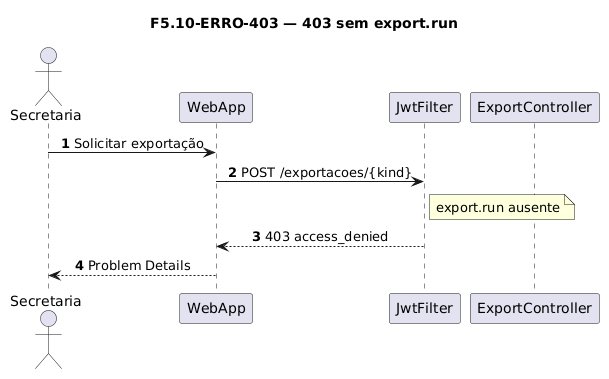

The diagram above was rendered by PlantUML. Its source (embedded in the PNG):
@startuml
title F5.10-ERRO-403 — 403 sem export.run
skinparam sequenceMessageAlign center
skinparam responseMessageBelowArrow true
skinparam maxMessageSize 220
autonumber

actor "Secretaria" as Sec
participant "WebApp" as WebApp
participant "JwtFilter" as Jwt
participant "ExportController" as Ctrl

Sec -> WebApp: Solicitar exportação
WebApp -> Jwt: POST /exportacoes/{kind}
note right of Jwt
  export.run ausente
end note
Jwt --> WebApp: 403 access_denied
WebApp --> Sec: Problem Details
@enduml